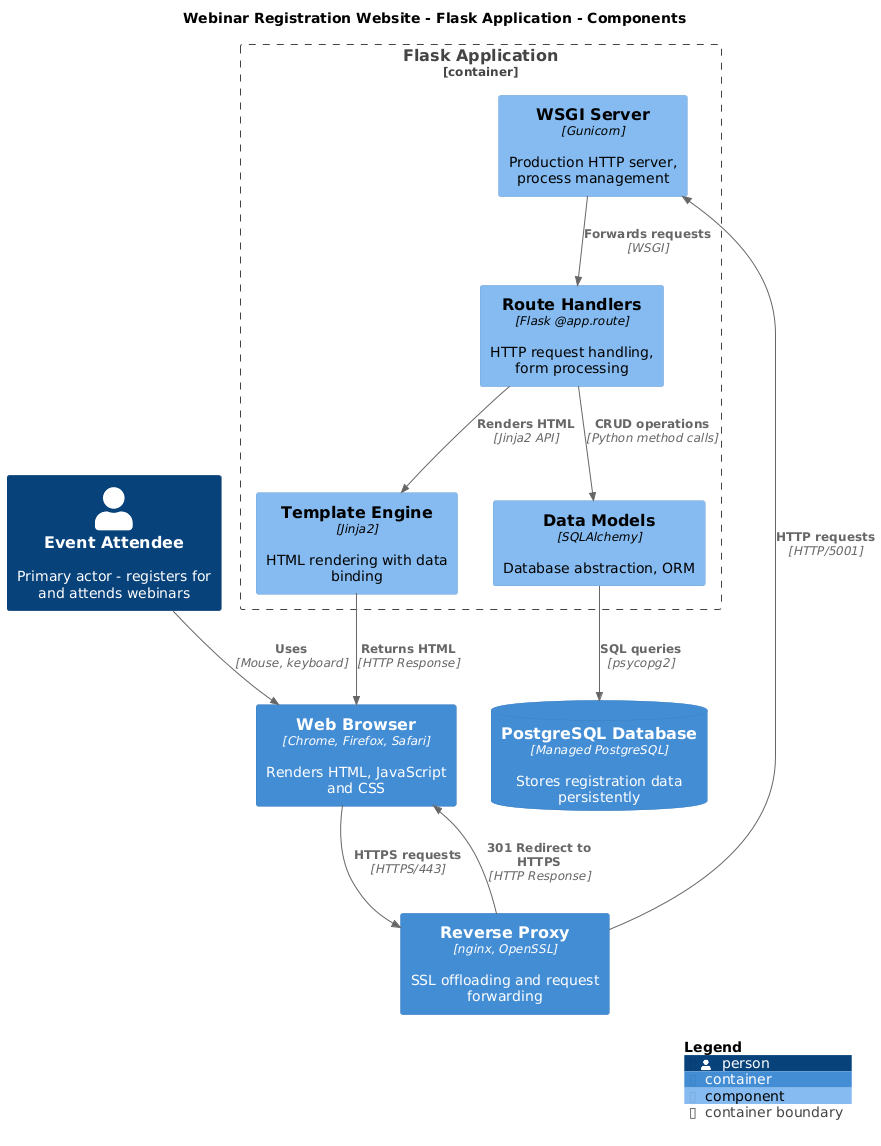

The diagram above was rendered by PlantUML. Its source (embedded in the PNG):
@startuml
set separator none
title Webinar Registration Website - Flask Application - Components

top to bottom direction

!include <C4/C4>
!include <C4/C4_Context>
!include <C4/C4_Container>
!include <C4/C4_Component>

Person(EventAttendee, "Event Attendee", $descr="Primary actor - registers for and attends webinars", $tags="", $link="")
Container(WebinarRegistrationWebsite.WebBrowser, "Web Browser", $techn="Chrome, Firefox, Safari", $descr="Renders HTML, JavaScript and CSS", $tags="", $link="")
Container(WebinarRegistrationWebsite.ReverseProxy, "Reverse Proxy", $techn="nginx, OpenSSL", $descr="SSL offloading and request forwarding", $tags="", $link="")
ContainerDb(WebinarRegistrationWebsite.PostgreSQLDatabase, "PostgreSQL Database", $techn="Managed PostgreSQL", $descr="Stores registration data persistently", $tags="", $link="")

Container_Boundary("WebinarRegistrationWebsite.FlaskApplication_boundary", "Flask Application", $tags="") {
  Component(WebinarRegistrationWebsite.FlaskApplication.RouteHandlers, "Route Handlers", $techn="Flask @app.route", $descr="HTTP request handling, form processing", $tags="", $link="")
  Component(WebinarRegistrationWebsite.FlaskApplication.TemplateEngine, "Template Engine", $techn="Jinja2", $descr="HTML rendering with data binding", $tags="", $link="")
  Component(WebinarRegistrationWebsite.FlaskApplication.DataModels, "Data Models", $techn="SQLAlchemy", $descr="Database abstraction, ORM", $tags="", $link="")
  Component(WebinarRegistrationWebsite.FlaskApplication.WSGIServer, "WSGI Server", $techn="Gunicorn", $descr="Production HTTP server, process management", $tags="", $link="")
}

Rel(EventAttendee, WebinarRegistrationWebsite.WebBrowser, "Uses", $techn="Mouse, keyboard", $tags="", $link="")
Rel(WebinarRegistrationWebsite.WebBrowser, WebinarRegistrationWebsite.ReverseProxy, "HTTPS requests", $techn="HTTPS/443", $tags="", $link="")
Rel(WebinarRegistrationWebsite.ReverseProxy, WebinarRegistrationWebsite.FlaskApplication.WSGIServer, "HTTP requests", $techn="HTTP/5001", $tags="", $link="")
Rel(WebinarRegistrationWebsite.FlaskApplication.WSGIServer, WebinarRegistrationWebsite.FlaskApplication.RouteHandlers, "Forwards requests", $techn="WSGI", $tags="", $link="")
Rel(WebinarRegistrationWebsite.FlaskApplication.RouteHandlers, WebinarRegistrationWebsite.FlaskApplication.TemplateEngine, "Renders HTML", $techn="Jinja2 API", $tags="", $link="")
Rel(WebinarRegistrationWebsite.FlaskApplication.RouteHandlers, WebinarRegistrationWebsite.FlaskApplication.DataModels, "CRUD operations", $techn="Python method calls", $tags="", $link="")
Rel(WebinarRegistrationWebsite.FlaskApplication.DataModels, WebinarRegistrationWebsite.PostgreSQLDatabase, "SQL queries", $techn="psycopg2", $tags="", $link="")
Rel(WebinarRegistrationWebsite.FlaskApplication.TemplateEngine, WebinarRegistrationWebsite.WebBrowser, "Returns HTML", $techn="HTTP Response", $tags="", $link="")
Rel(WebinarRegistrationWebsite.ReverseProxy, WebinarRegistrationWebsite.WebBrowser, "301 Redirect to HTTPS", $techn="HTTP Response", $tags="", $link="")

SHOW_LEGEND(true)
@enduml